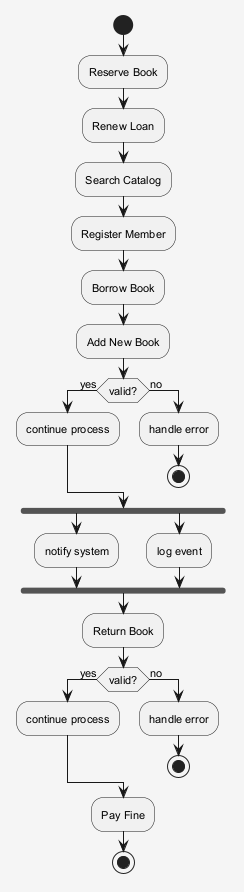

The diagram above was rendered by PlantUML. Its source (embedded in the PNG):
@startuml
skinparam shadowing false
skinparam backgroundColor #F5F5F5
skinparam defaultFontSize 11
start
:Reserve Book;
:Renew Loan;
:Search Catalog;
:Register Member;
:Borrow Book;
:Add New Book;
if (valid?) then (yes)
:continue process;
else (no)
:handle error;
stop
endif
fork
:notify system;
fork again
:log event;
end fork
:Return Book;
if (valid?) then (yes)
:continue process;
else (no)
:handle error;
stop
endif
:Pay Fine;
stop
@enduml